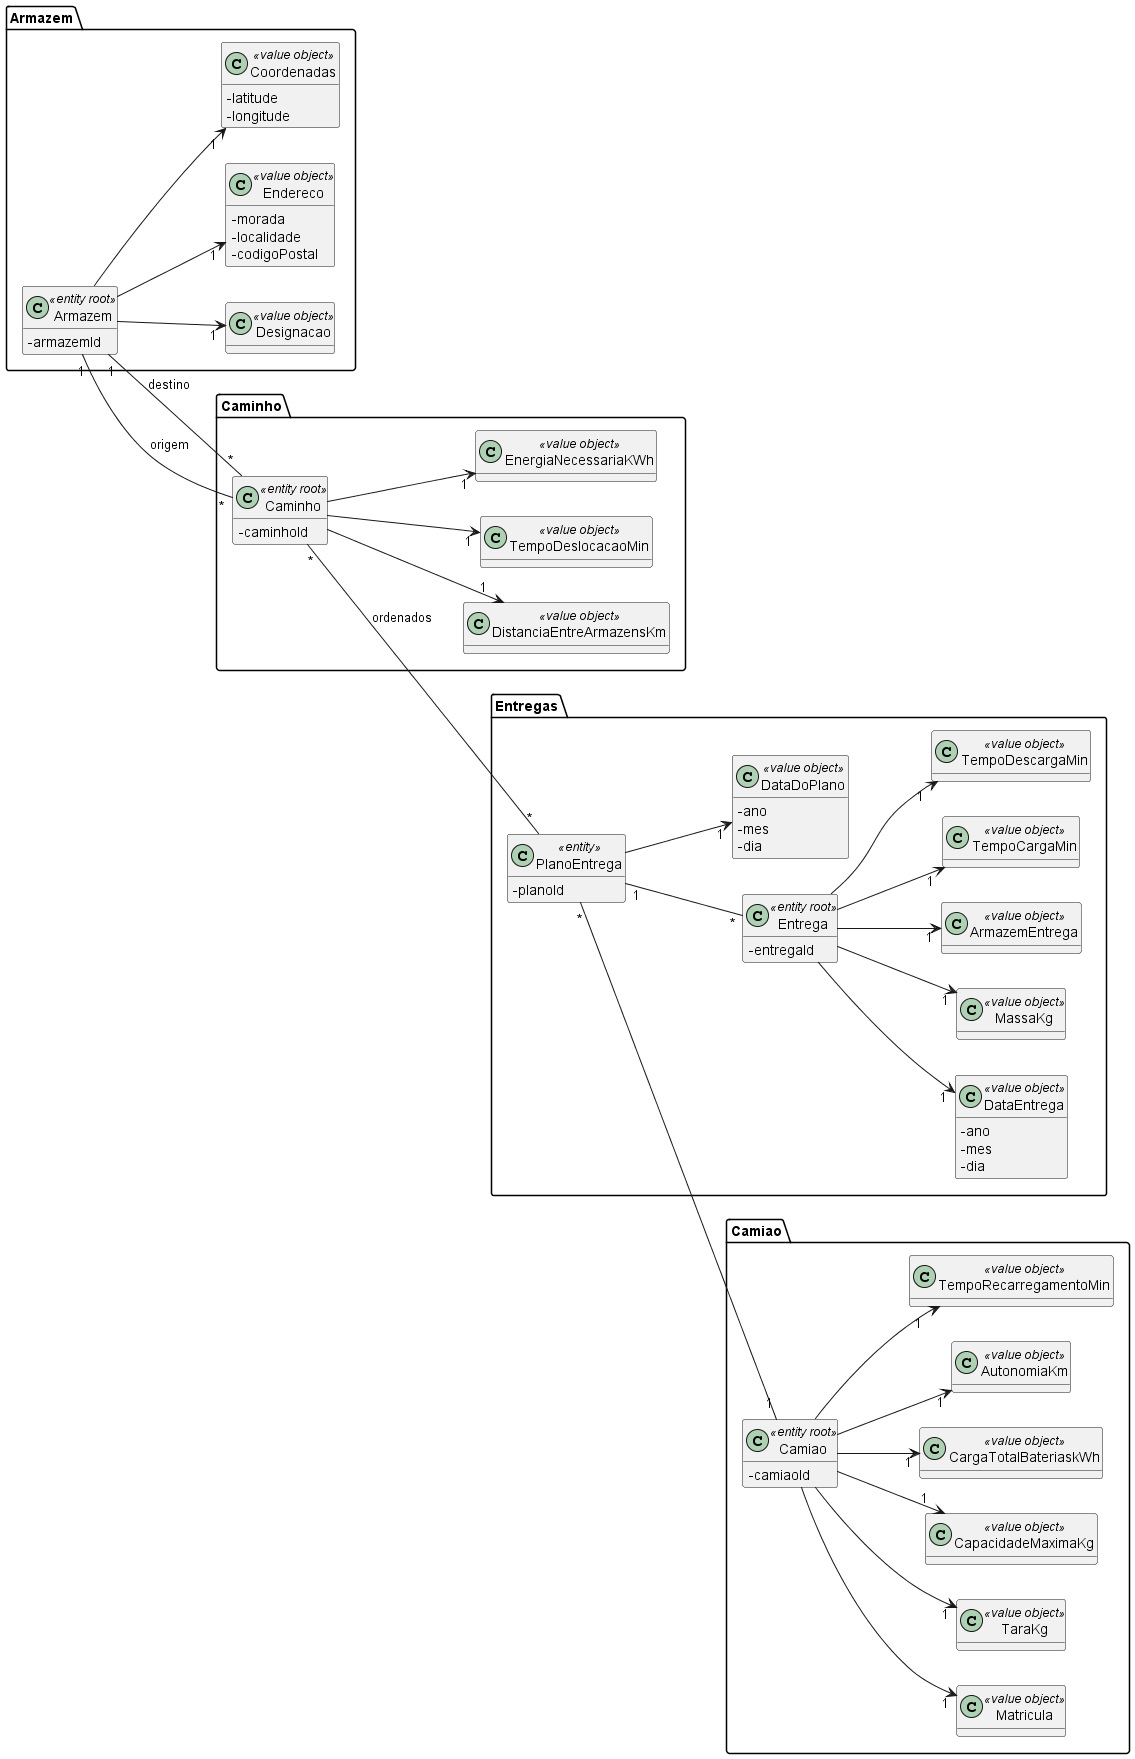

The diagram above was rendered by PlantUML. Its source (embedded in the PNG):
@startuml
hide methods
left to right direction
skinparam classAttributeIconSize 0

package Camiao{
class Camiao{
    -camiaoId 
}
class Matricula{}
class TaraKg{}
class CapacidadeMaximaKg{}
class CargaTotalBateriaskWh{}
class AutonomiaKm{}
class TempoRecarregamentoMin{}

Camiao <<entity root>>
Matricula <<value object>>
TaraKg <<value object>>
CapacidadeMaximaKg <<value object>>
CargaTotalBateriaskWh <<value object>>
AutonomiaKm <<value object>>
TempoRecarregamentoMin <<value object>>

Camiao  --> "1" Matricula
Camiao  --> "1" TaraKg
Camiao  --> "1" CapacidadeMaximaKg
Camiao  --> "1" CargaTotalBateriaskWh
Camiao  --> "1" AutonomiaKm
Camiao  --> "1" TempoRecarregamentoMin
}

package Armazem{
class Armazem{
    -armazemId
}
class Designacao{}
class Endereco{
    -morada
    -localidade
    -codigoPostal
}
class Coordenadas{
     -latitude
     -longitude
}

Armazem <<entity root>>
Designacao <<value object>>
Endereco <<value object>>
Coordenadas <<value object>>

Armazem  --> "1" Designacao
Armazem  --> "1" Endereco
Armazem  --> "1" Coordenadas
}


package Entregas{
class Entrega{
  -entregaId  
}
class DataEntrega{
    -ano 
    -mes
    -dia
}
class MassaKg{}
class ArmazemEntrega{}
class TempoCargaMin{}
class TempoDescargaMin{}

Entrega <<entity root>>
DataEntrega <<value object>>
MassaKg <<value object>>
ArmazemEntrega <<value object>>
TempoCargaMin <<value object>>
TempoDescargaMin <<value object>>

Entrega  --> "1" DataEntrega
Entrega  --> "1" MassaKg
Entrega  --> "1" TempoCargaMin
Entrega  --> "1" TempoDescargaMin
Entrega  --> "1" ArmazemEntrega


class PlanoEntrega{
    -planoId
}
class DataDoPlano{
    -ano 
    -mes
    -dia
}

PlanoEntrega <<entity>>
DataDoPlano <<value object>>

PlanoEntrega --> "1" DataDoPlano
}

package Caminho{
class Caminho{
    -caminhoId
}
class DistanciaEntreArmazensKm{}
class TempoDeslocacaoMin{}
class EnergiaNecessariaKWh{}

Caminho <<entity root>>
DistanciaEntreArmazensKm <<value object>>
TempoDeslocacaoMin <<value object>>
EnergiaNecessariaKWh <<value object>>

Caminho --> "1" DistanciaEntreArmazensKm
Caminho --> "1" TempoDeslocacaoMin
Caminho --> "1" EnergiaNecessariaKWh
}

Armazem "1" -- "*" Caminho : destino
Armazem "1" -- "*" Caminho : origem
Caminho "*" -- "*" PlanoEntrega : ordenados
PlanoEntrega "1" -- "*" Entrega
PlanoEntrega "*" -- "1" Camiao

@enduml